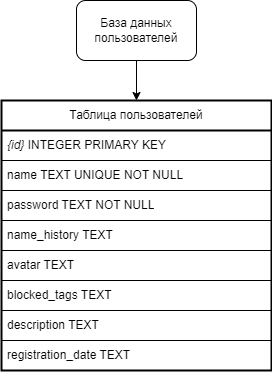

The diagram above was exported from draw.io. Its source (the exported page's mxGraphModel, read from the mxfile embedded in the PNG):
<mxGraphModel dx="1050" dy="522" grid="1" gridSize="10" guides="1" tooltips="1" connect="1" arrows="1" fold="1" page="1" pageScale="1" pageWidth="827" pageHeight="1169" math="0" shadow="0">
  <root>
    <mxCell id="0" />
    <mxCell id="1" parent="0" />
    <mxCell id="2Rty2XOCSvY4dDYdmkXL-11" style="edgeStyle=orthogonalEdgeStyle;rounded=0;orthogonalLoop=1;jettySize=auto;html=1;exitX=0.5;exitY=1;exitDx=0;exitDy=0;entryX=0.5;entryY=0;entryDx=0;entryDy=0;" parent="1" source="2Rty2XOCSvY4dDYdmkXL-1" target="2Rty2XOCSvY4dDYdmkXL-2" edge="1">
      <mxGeometry relative="1" as="geometry" />
    </mxCell>
    <mxCell id="2Rty2XOCSvY4dDYdmkXL-1" value="База данных пользователей" style="rounded=1;whiteSpace=wrap;html=1;" parent="1" vertex="1">
      <mxGeometry x="335" y="180" width="120" height="60" as="geometry" />
    </mxCell>
    <mxCell id="2Rty2XOCSvY4dDYdmkXL-2" value="Таблица пользователей" style="swimlane;fontStyle=0;childLayout=stackLayout;horizontal=1;startSize=30;horizontalStack=0;resizeParent=1;resizeParentMax=0;resizeLast=0;collapsible=1;marginBottom=0;whiteSpace=wrap;html=1;swimlaneLine=1;glass=0;strokeWidth=2;" parent="1" vertex="1">
      <mxGeometry x="260" y="280" width="270" height="270" as="geometry">
        <mxRectangle x="90" y="330" width="60" height="30" as="alternateBounds" />
      </mxGeometry>
    </mxCell>
    <mxCell id="2Rty2XOCSvY4dDYdmkXL-3" value="&lt;i&gt;{id}&lt;/i&gt; INTEGER PRIMARY KEY" style="text;strokeColor=default;fillColor=none;align=left;verticalAlign=middle;spacingLeft=4;spacingRight=4;overflow=hidden;points=[[0,0.5],[1,0.5]];portConstraint=eastwest;rotatable=0;whiteSpace=wrap;html=1;labelBorderColor=none;" parent="2Rty2XOCSvY4dDYdmkXL-2" vertex="1">
      <mxGeometry y="30" width="270" height="30" as="geometry" />
    </mxCell>
    <mxCell id="2Rty2XOCSvY4dDYdmkXL-5" value="name TEXT UNIQUE NOT NULL" style="text;strokeColor=default;fillColor=none;align=left;verticalAlign=middle;spacingLeft=4;spacingRight=4;overflow=hidden;points=[[0,0.5],[1,0.5]];portConstraint=eastwest;rotatable=0;whiteSpace=wrap;html=1;" parent="2Rty2XOCSvY4dDYdmkXL-2" vertex="1">
      <mxGeometry y="60" width="270" height="30" as="geometry" />
    </mxCell>
    <mxCell id="2Rty2XOCSvY4dDYdmkXL-9" value="password TEXT NOT NULL" style="text;strokeColor=default;fillColor=none;align=left;verticalAlign=middle;spacingLeft=4;spacingRight=4;overflow=hidden;points=[[0,0.5],[1,0.5]];portConstraint=eastwest;rotatable=0;whiteSpace=wrap;html=1;" parent="2Rty2XOCSvY4dDYdmkXL-2" vertex="1">
      <mxGeometry y="90" width="270" height="30" as="geometry" />
    </mxCell>
    <mxCell id="2Rty2XOCSvY4dDYdmkXL-8" value="name_history TEXT" style="text;strokeColor=default;fillColor=none;align=left;verticalAlign=middle;spacingLeft=4;spacingRight=4;overflow=hidden;points=[[0,0.5],[1,0.5]];portConstraint=eastwest;rotatable=0;whiteSpace=wrap;html=1;" parent="2Rty2XOCSvY4dDYdmkXL-2" vertex="1">
      <mxGeometry y="120" width="270" height="30" as="geometry" />
    </mxCell>
    <mxCell id="2Rty2XOCSvY4dDYdmkXL-7" value="avatar TEXT" style="text;strokeColor=default;fillColor=none;align=left;verticalAlign=middle;spacingLeft=4;spacingRight=4;overflow=hidden;points=[[0,0.5],[1,0.5]];portConstraint=eastwest;rotatable=0;whiteSpace=wrap;html=1;" parent="2Rty2XOCSvY4dDYdmkXL-2" vertex="1">
      <mxGeometry y="150" width="270" height="30" as="geometry" />
    </mxCell>
    <mxCell id="2Rty2XOCSvY4dDYdmkXL-6" value="blocked_tags TEXT" style="text;strokeColor=default;fillColor=none;align=left;verticalAlign=middle;spacingLeft=4;spacingRight=4;overflow=hidden;points=[[0,0.5],[1,0.5]];portConstraint=eastwest;rotatable=0;whiteSpace=wrap;html=1;" parent="2Rty2XOCSvY4dDYdmkXL-2" vertex="1">
      <mxGeometry y="180" width="270" height="30" as="geometry" />
    </mxCell>
    <mxCell id="tBUzrUQg_lq4zDLpcCrR-1" value="description TEXT" style="text;strokeColor=default;fillColor=none;align=left;verticalAlign=middle;spacingLeft=4;spacingRight=4;overflow=hidden;points=[[0,0.5],[1,0.5]];portConstraint=eastwest;rotatable=0;whiteSpace=wrap;html=1;" parent="2Rty2XOCSvY4dDYdmkXL-2" vertex="1">
      <mxGeometry y="210" width="270" height="30" as="geometry" />
    </mxCell>
    <mxCell id="MSJOJcj7_CXEU1Ibiv1V-1" value="registration_date TEXT" style="text;strokeColor=default;fillColor=none;align=left;verticalAlign=middle;spacingLeft=4;spacingRight=4;overflow=hidden;points=[[0,0.5],[1,0.5]];portConstraint=eastwest;rotatable=0;whiteSpace=wrap;html=1;" vertex="1" parent="2Rty2XOCSvY4dDYdmkXL-2">
      <mxGeometry y="240" width="270" height="30" as="geometry" />
    </mxCell>
  </root>
</mxGraphModel>